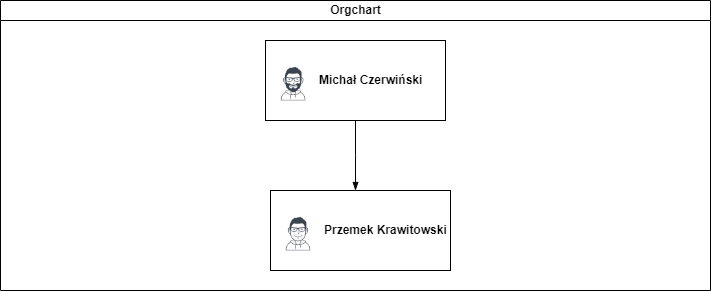

The diagram above was exported from draw.io. Its source (the exported page's mxGraphModel, read from the mxfile embedded in the PNG):
<mxGraphModel dx="1038" dy="579" grid="1" gridSize="10" guides="1" tooltips="1" connect="1" arrows="1" fold="1" page="1" pageScale="1" pageWidth="827" pageHeight="1169" math="0" shadow="0">
  <root>
    <mxCell id="0" />
    <mxCell id="1" parent="0" />
    <mxCell id="dNxyNK7c78bLwvsdeMH5-11" value="Orgchart" style="swimlane;html=1;startSize=20;horizontal=1;containerType=tree;glass=0;" parent="1" vertex="1">
      <mxGeometry x="40" y="80" width="710" height="290" as="geometry" />
    </mxCell>
    <mxCell id="dNxyNK7c78bLwvsdeMH5-13" value="" style="endArrow=blockThin;endFill=1;fontSize=11;edgeStyle=elbowEdgeStyle;elbow=vertical;rounded=0;exitX=0.5;exitY=1;exitDx=0;exitDy=0;" parent="dNxyNK7c78bLwvsdeMH5-11" source="dNxyNK7c78bLwvsdeMH5-14" edge="1">
      <mxGeometry relative="1" as="geometry">
        <mxPoint x="260" y="175" as="sourcePoint" />
        <mxPoint x="355" y="190" as="targetPoint" />
        <Array as="points" />
      </mxGeometry>
    </mxCell>
    <UserObject label="Michał Czerwiński" name="Edward Morrison" position="Brand Manager" location="Office 2" email="me@example.com" placeholders="1" link="https://www.draw.io" id="dNxyNK7c78bLwvsdeMH5-14">
      <mxCell style="label;image=https://cdn3.iconfinder.com/data/icons/user-avatars-1/512/users-10-3-128.png;whiteSpace=wrap;html=1;rounded=0;glass=0;treeFolding=1;treeMoving=1;" parent="dNxyNK7c78bLwvsdeMH5-11" vertex="1">
        <mxGeometry x="265" y="40" width="180" height="80" as="geometry" />
      </mxCell>
    </UserObject>
    <UserObject label="Przemek Krawitowski" name="Alison Donovan" position="System Admin" location="Office 3" email="me@example.com" placeholders="1" link="https://www.draw.io" id="dNxyNK7c78bLwvsdeMH5-18">
      <mxCell style="label;image=https://cdn3.iconfinder.com/data/icons/user-avatars-1/512/users-2-128.png;whiteSpace=wrap;html=1;rounded=0;glass=0;" parent="dNxyNK7c78bLwvsdeMH5-11" vertex="1">
        <mxGeometry x="270" y="190" width="180" height="80" as="geometry" />
      </mxCell>
    </UserObject>
  </root>
</mxGraphModel>